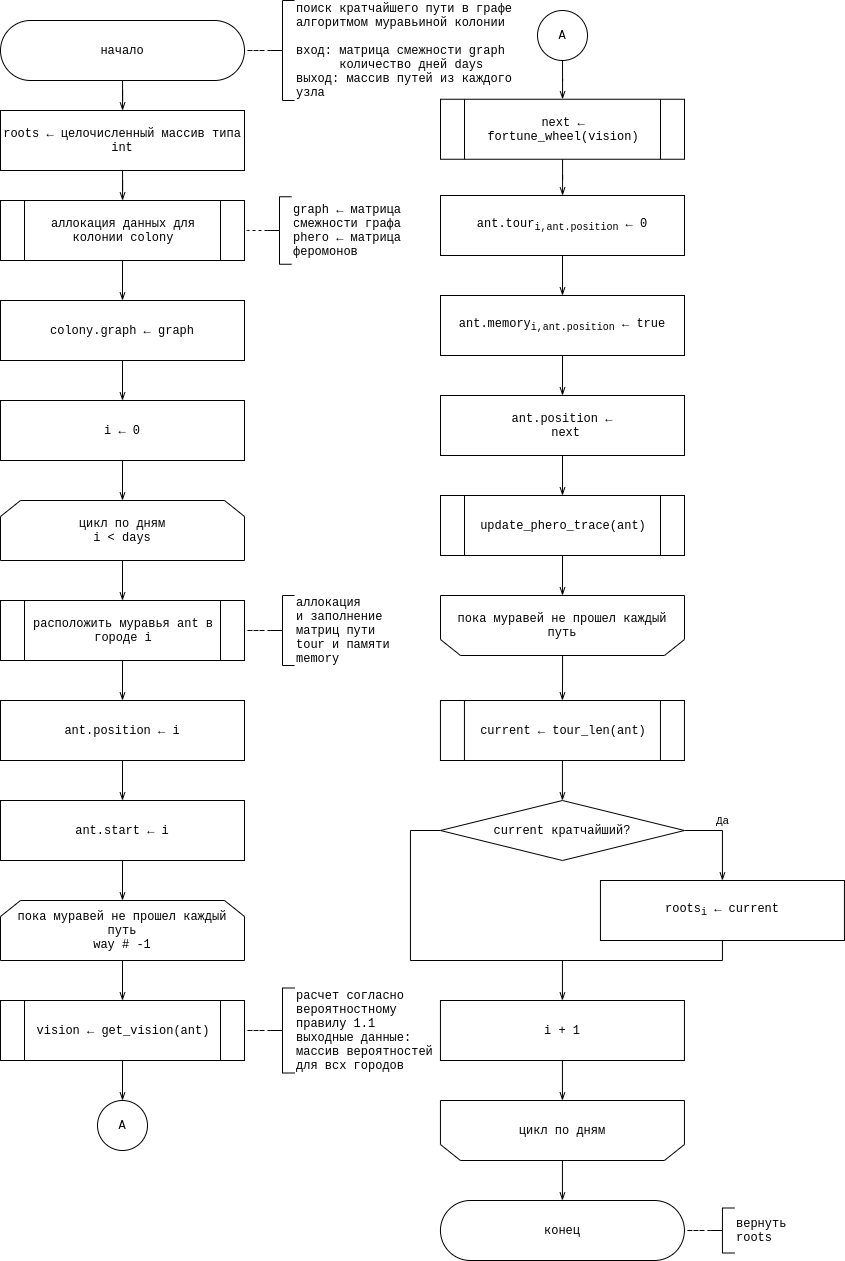

The diagram above was exported from draw.io. Its source (the exported page's mxGraphModel, read from the mxfile embedded in the PNG):
<mxGraphModel dx="1673" dy="1002" grid="1" gridSize="10" guides="1" tooltips="1" connect="1" arrows="1" fold="1" page="1" pageScale="1" pageWidth="850" pageHeight="1100" math="0" shadow="0">
  <root>
    <mxCell id="0" />
    <mxCell id="1" parent="0" />
    <mxCell id="WceGdDlByQa--_Kdfajt-5" value="" style="edgeStyle=orthogonalEdgeStyle;rounded=0;orthogonalLoop=1;jettySize=auto;html=1;endArrow=none;endFill=0;startArrow=openThin;startFill=0;" edge="1" parent="1" source="WceGdDlByQa--_Kdfajt-4" target="WceGdDlByQa--_Kdfajt-1">
      <mxGeometry relative="1" as="geometry" />
    </mxCell>
    <mxCell id="WceGdDlByQa--_Kdfajt-1" value="&lt;div&gt;начало&lt;/div&gt;" style="rounded=1;whiteSpace=wrap;html=1;arcSize=50;fontFamily=Courier New;" vertex="1" parent="1">
      <mxGeometry y="20" width="244" height="60" as="geometry" />
    </mxCell>
    <mxCell id="WceGdDlByQa--_Kdfajt-3" value="" style="edgeStyle=orthogonalEdgeStyle;rounded=0;orthogonalLoop=1;jettySize=auto;html=1;endArrow=none;endFill=0;dashed=1;" edge="1" parent="1" source="WceGdDlByQa--_Kdfajt-2" target="WceGdDlByQa--_Kdfajt-1">
      <mxGeometry relative="1" as="geometry" />
    </mxCell>
    <mxCell id="WceGdDlByQa--_Kdfajt-2" value="поиск кратчайшего пути в графе&lt;br&gt;алгоритмом муравьиной колонии&lt;br&gt;&lt;br&gt;вход: матрица смежности graph&lt;br&gt;&amp;nbsp; &amp;nbsp; &amp;nbsp; количество дней days&lt;br&gt;выход: массив путей из каждого&lt;br&gt;узла" style="strokeWidth=1;html=1;shape=mxgraph.flowchart.annotation_2;align=left;labelPosition=right;pointerEvents=1;fontFamily=Courier New;" vertex="1" parent="1">
      <mxGeometry x="270" width="24" height="100" as="geometry" />
    </mxCell>
    <mxCell id="WceGdDlByQa--_Kdfajt-10" value="" style="edgeStyle=orthogonalEdgeStyle;rounded=0;orthogonalLoop=1;jettySize=auto;html=1;startArrow=none;startFill=0;endArrow=openThin;endFill=0;" edge="1" parent="1" source="WceGdDlByQa--_Kdfajt-4" target="WceGdDlByQa--_Kdfajt-7">
      <mxGeometry relative="1" as="geometry" />
    </mxCell>
    <mxCell id="WceGdDlByQa--_Kdfajt-4" value="roots ← целочисленный массив типа int" style="shape=rectangle;whiteSpace=wrap;html=1;backgroundOutline=1;fontFamily=Courier New;strokeWidth=1;" vertex="1" parent="1">
      <mxGeometry y="110" width="244" height="60" as="geometry" />
    </mxCell>
    <mxCell id="WceGdDlByQa--_Kdfajt-12" value="" style="edgeStyle=orthogonalEdgeStyle;rounded=0;orthogonalLoop=1;jettySize=auto;html=1;startArrow=none;startFill=0;endArrow=openThin;endFill=0;" edge="1" parent="1" source="WceGdDlByQa--_Kdfajt-7" target="WceGdDlByQa--_Kdfajt-11">
      <mxGeometry relative="1" as="geometry" />
    </mxCell>
    <mxCell id="WceGdDlByQa--_Kdfajt-7" value="аллокация данных для колонии colony" style="shape=process;whiteSpace=wrap;html=1;backgroundOutline=1;strokeWidth=1;fontFamily=Courier New;" vertex="1" parent="1">
      <mxGeometry y="200" width="244" height="60" as="geometry" />
    </mxCell>
    <mxCell id="WceGdDlByQa--_Kdfajt-9" value="" style="edgeStyle=orthogonalEdgeStyle;rounded=0;orthogonalLoop=1;jettySize=auto;html=1;startArrow=none;startFill=0;endArrow=none;endFill=0;dashed=1;" edge="1" parent="1" source="WceGdDlByQa--_Kdfajt-8" target="WceGdDlByQa--_Kdfajt-7">
      <mxGeometry relative="1" as="geometry" />
    </mxCell>
    <mxCell id="WceGdDlByQa--_Kdfajt-8" value="graph&amp;nbsp;&lt;span style=&quot;text-align: center&quot;&gt;← матрица &lt;br&gt;смежности графа&lt;br&gt;phero&amp;nbsp;&lt;/span&gt;&lt;span style=&quot;text-align: center&quot;&gt;← матрица &lt;br&gt;феромонов&lt;/span&gt;&lt;span style=&quot;text-align: center&quot;&gt;&lt;br&gt;&lt;/span&gt;" style="strokeWidth=1;html=1;shape=mxgraph.flowchart.annotation_2;align=left;labelPosition=right;pointerEvents=1;fontFamily=Courier New;" vertex="1" parent="1">
      <mxGeometry x="267" y="196.25" width="24" height="67.5" as="geometry" />
    </mxCell>
    <mxCell id="WceGdDlByQa--_Kdfajt-17" value="" style="edgeStyle=orthogonalEdgeStyle;rounded=0;orthogonalLoop=1;jettySize=auto;html=1;startArrow=none;startFill=0;endArrow=openThin;endFill=0;" edge="1" parent="1" source="WceGdDlByQa--_Kdfajt-11" target="WceGdDlByQa--_Kdfajt-16">
      <mxGeometry relative="1" as="geometry" />
    </mxCell>
    <mxCell id="WceGdDlByQa--_Kdfajt-11" value="colony.graph&amp;nbsp;&lt;span&gt;←&amp;nbsp;&lt;/span&gt;graph" style="shape=rectangle;whiteSpace=wrap;html=1;backgroundOutline=1;fontFamily=Courier New;strokeWidth=1;" vertex="1" parent="1">
      <mxGeometry y="300" width="244" height="60" as="geometry" />
    </mxCell>
    <mxCell id="WceGdDlByQa--_Kdfajt-35" value="" style="edgeStyle=orthogonalEdgeStyle;rounded=0;orthogonalLoop=1;jettySize=auto;html=1;fontFamily=Courier New;startArrow=none;startFill=0;endArrow=openThin;endFill=0;" edge="1" parent="1" source="WceGdDlByQa--_Kdfajt-13" target="WceGdDlByQa--_Kdfajt-21">
      <mxGeometry relative="1" as="geometry" />
    </mxCell>
    <mxCell id="WceGdDlByQa--_Kdfajt-13" value="расположить муравья ant в городе i" style="shape=process;whiteSpace=wrap;html=1;backgroundOutline=1;strokeWidth=1;fontFamily=Courier New;" vertex="1" parent="1">
      <mxGeometry y="600" width="244" height="60" as="geometry" />
    </mxCell>
    <mxCell id="WceGdDlByQa--_Kdfajt-34" value="" style="edgeStyle=orthogonalEdgeStyle;rounded=0;orthogonalLoop=1;jettySize=auto;html=1;fontFamily=Courier New;startArrow=none;startFill=0;endArrow=openThin;endFill=0;" edge="1" parent="1" source="WceGdDlByQa--_Kdfajt-14" target="WceGdDlByQa--_Kdfajt-13">
      <mxGeometry relative="1" as="geometry" />
    </mxCell>
    <mxCell id="WceGdDlByQa--_Kdfajt-14" value="цикл по дням&lt;br&gt;i &amp;lt; days" style="shape=loopLimit;whiteSpace=wrap;html=1;fontFamily=Courier New;strokeWidth=1;" vertex="1" parent="1">
      <mxGeometry y="500" width="244" height="60" as="geometry" />
    </mxCell>
    <mxCell id="WceGdDlByQa--_Kdfajt-33" value="" style="edgeStyle=orthogonalEdgeStyle;rounded=0;orthogonalLoop=1;jettySize=auto;html=1;fontFamily=Courier New;startArrow=none;startFill=0;endArrow=openThin;endFill=0;" edge="1" parent="1" source="WceGdDlByQa--_Kdfajt-16" target="WceGdDlByQa--_Kdfajt-14">
      <mxGeometry relative="1" as="geometry" />
    </mxCell>
    <mxCell id="WceGdDlByQa--_Kdfajt-16" value="i ← 0" style="shape=rectangle;whiteSpace=wrap;html=1;backgroundOutline=1;fontFamily=Courier New;strokeWidth=1;" vertex="1" parent="1">
      <mxGeometry y="400" width="244" height="60" as="geometry" />
    </mxCell>
    <mxCell id="WceGdDlByQa--_Kdfajt-19" value="" style="edgeStyle=orthogonalEdgeStyle;rounded=0;orthogonalLoop=1;jettySize=auto;html=1;startArrow=none;startFill=0;endArrow=none;endFill=0;dashed=1;" edge="1" parent="1" source="WceGdDlByQa--_Kdfajt-18" target="WceGdDlByQa--_Kdfajt-13">
      <mxGeometry relative="1" as="geometry" />
    </mxCell>
    <mxCell id="WceGdDlByQa--_Kdfajt-18" value="&lt;span style=&quot;text-align: center&quot;&gt;аллокация &lt;br&gt;и заполнение &lt;br&gt;матриц пути &lt;br&gt;tour и памяти &lt;br&gt;memory&lt;br&gt;&lt;/span&gt;" style="strokeWidth=1;html=1;shape=mxgraph.flowchart.annotation_2;align=left;labelPosition=right;pointerEvents=1;fontFamily=Courier New;" vertex="1" parent="1">
      <mxGeometry x="270" y="595" width="24" height="70" as="geometry" />
    </mxCell>
    <mxCell id="WceGdDlByQa--_Kdfajt-36" value="" style="edgeStyle=orthogonalEdgeStyle;rounded=0;orthogonalLoop=1;jettySize=auto;html=1;fontFamily=Courier New;startArrow=none;startFill=0;endArrow=openThin;endFill=0;" edge="1" parent="1" source="WceGdDlByQa--_Kdfajt-21" target="WceGdDlByQa--_Kdfajt-22">
      <mxGeometry relative="1" as="geometry" />
    </mxCell>
    <mxCell id="WceGdDlByQa--_Kdfajt-21" value="ant.position ← i" style="shape=rectangle;whiteSpace=wrap;html=1;backgroundOutline=1;fontFamily=Courier New;strokeWidth=1;" vertex="1" parent="1">
      <mxGeometry y="700" width="244" height="60" as="geometry" />
    </mxCell>
    <mxCell id="WceGdDlByQa--_Kdfajt-37" value="" style="edgeStyle=orthogonalEdgeStyle;rounded=0;orthogonalLoop=1;jettySize=auto;html=1;fontFamily=Courier New;startArrow=none;startFill=0;endArrow=openThin;endFill=0;" edge="1" parent="1" source="WceGdDlByQa--_Kdfajt-22" target="WceGdDlByQa--_Kdfajt-23">
      <mxGeometry relative="1" as="geometry" />
    </mxCell>
    <mxCell id="WceGdDlByQa--_Kdfajt-22" value="ant.start ← i" style="shape=rectangle;whiteSpace=wrap;html=1;backgroundOutline=1;fontFamily=Courier New;strokeWidth=1;" vertex="1" parent="1">
      <mxGeometry y="800" width="244" height="60" as="geometry" />
    </mxCell>
    <mxCell id="WceGdDlByQa--_Kdfajt-65" value="" style="edgeStyle=orthogonalEdgeStyle;rounded=0;orthogonalLoop=1;jettySize=auto;html=1;fontFamily=Courier New;startArrow=none;startFill=0;endArrow=openThin;endFill=0;" edge="1" parent="1" source="WceGdDlByQa--_Kdfajt-23" target="WceGdDlByQa--_Kdfajt-41">
      <mxGeometry relative="1" as="geometry" />
    </mxCell>
    <mxCell id="WceGdDlByQa--_Kdfajt-23" value="пока муравей не прошел каждый путь&lt;br&gt;way # -1" style="shape=loopLimit;whiteSpace=wrap;html=1;fontFamily=Courier New;strokeWidth=1;" vertex="1" parent="1">
      <mxGeometry y="900" width="244" height="60" as="geometry" />
    </mxCell>
    <mxCell id="WceGdDlByQa--_Kdfajt-24" value="А" style="ellipse;whiteSpace=wrap;html=1;aspect=fixed;fontFamily=Courier New;" vertex="1" parent="1">
      <mxGeometry x="97" y="1100" width="50" height="50" as="geometry" />
    </mxCell>
    <mxCell id="WceGdDlByQa--_Kdfajt-67" value="" style="edgeStyle=orthogonalEdgeStyle;rounded=0;orthogonalLoop=1;jettySize=auto;html=1;fontFamily=Courier New;startArrow=none;startFill=0;endArrow=openThin;endFill=0;" edge="1" parent="1" source="WceGdDlByQa--_Kdfajt-39" target="WceGdDlByQa--_Kdfajt-44">
      <mxGeometry relative="1" as="geometry" />
    </mxCell>
    <mxCell id="WceGdDlByQa--_Kdfajt-39" value="А" style="ellipse;whiteSpace=wrap;html=1;aspect=fixed;fontFamily=Courier New;" vertex="1" parent="1">
      <mxGeometry x="537" y="10" width="50" height="50" as="geometry" />
    </mxCell>
    <mxCell id="WceGdDlByQa--_Kdfajt-66" value="" style="edgeStyle=orthogonalEdgeStyle;rounded=0;orthogonalLoop=1;jettySize=auto;html=1;fontFamily=Courier New;startArrow=none;startFill=0;endArrow=openThin;endFill=0;" edge="1" parent="1" source="WceGdDlByQa--_Kdfajt-41" target="WceGdDlByQa--_Kdfajt-24">
      <mxGeometry relative="1" as="geometry" />
    </mxCell>
    <mxCell id="WceGdDlByQa--_Kdfajt-41" value="vision ← get_vision(ant)" style="shape=process;whiteSpace=wrap;html=1;backgroundOutline=1;strokeWidth=1;fontFamily=Courier New;" vertex="1" parent="1">
      <mxGeometry y="1000" width="244" height="60" as="geometry" />
    </mxCell>
    <mxCell id="WceGdDlByQa--_Kdfajt-47" value="" style="edgeStyle=orthogonalEdgeStyle;rounded=0;orthogonalLoop=1;jettySize=auto;html=1;fontFamily=Courier New;startArrow=none;startFill=0;endArrow=openThin;endFill=0;" edge="1" parent="1" source="WceGdDlByQa--_Kdfajt-44" target="WceGdDlByQa--_Kdfajt-46">
      <mxGeometry relative="1" as="geometry" />
    </mxCell>
    <mxCell id="WceGdDlByQa--_Kdfajt-44" value="next ← fortune_wheel(vision)" style="shape=process;whiteSpace=wrap;html=1;backgroundOutline=1;strokeWidth=1;fontFamily=Courier New;" vertex="1" parent="1">
      <mxGeometry x="440" y="98.75" width="244" height="60" as="geometry" />
    </mxCell>
    <mxCell id="WceGdDlByQa--_Kdfajt-49" value="" style="edgeStyle=orthogonalEdgeStyle;rounded=0;orthogonalLoop=1;jettySize=auto;html=1;fontFamily=Courier New;startArrow=none;startFill=0;endArrow=openThin;endFill=0;" edge="1" parent="1" source="WceGdDlByQa--_Kdfajt-46" target="WceGdDlByQa--_Kdfajt-48">
      <mxGeometry relative="1" as="geometry" />
    </mxCell>
    <mxCell id="WceGdDlByQa--_Kdfajt-46" value="ant.tour&lt;sub&gt;i,ant.position&lt;/sub&gt;&amp;nbsp;← 0" style="shape=rectangle;whiteSpace=wrap;html=1;backgroundOutline=1;fontFamily=Courier New;strokeWidth=1;" vertex="1" parent="1">
      <mxGeometry x="440" y="195" width="244" height="60" as="geometry" />
    </mxCell>
    <mxCell id="WceGdDlByQa--_Kdfajt-51" value="" style="edgeStyle=orthogonalEdgeStyle;rounded=0;orthogonalLoop=1;jettySize=auto;html=1;fontFamily=Courier New;startArrow=none;startFill=0;endArrow=openThin;endFill=0;" edge="1" parent="1" source="WceGdDlByQa--_Kdfajt-48" target="WceGdDlByQa--_Kdfajt-50">
      <mxGeometry relative="1" as="geometry" />
    </mxCell>
    <mxCell id="WceGdDlByQa--_Kdfajt-48" value="ant.memory&lt;sub&gt;i,ant.position&lt;/sub&gt;&amp;nbsp;← true" style="shape=rectangle;whiteSpace=wrap;html=1;backgroundOutline=1;fontFamily=Courier New;strokeWidth=1;" vertex="1" parent="1">
      <mxGeometry x="440" y="295" width="244" height="60" as="geometry" />
    </mxCell>
    <mxCell id="WceGdDlByQa--_Kdfajt-53" value="" style="edgeStyle=orthogonalEdgeStyle;rounded=0;orthogonalLoop=1;jettySize=auto;html=1;fontFamily=Courier New;startArrow=none;startFill=0;endArrow=openThin;endFill=0;" edge="1" parent="1" source="WceGdDlByQa--_Kdfajt-50" target="WceGdDlByQa--_Kdfajt-52">
      <mxGeometry relative="1" as="geometry" />
    </mxCell>
    <mxCell id="WceGdDlByQa--_Kdfajt-50" value="ant.position ←&lt;br&gt;&amp;nbsp;next" style="shape=rectangle;whiteSpace=wrap;html=1;backgroundOutline=1;fontFamily=Courier New;strokeWidth=1;" vertex="1" parent="1">
      <mxGeometry x="440" y="395" width="244" height="60" as="geometry" />
    </mxCell>
    <mxCell id="WceGdDlByQa--_Kdfajt-76" value="" style="edgeStyle=orthogonalEdgeStyle;rounded=0;orthogonalLoop=1;jettySize=auto;html=1;fontFamily=Courier New;startArrow=none;startFill=0;endArrow=openThin;endFill=0;" edge="1" parent="1" source="WceGdDlByQa--_Kdfajt-52" target="WceGdDlByQa--_Kdfajt-63">
      <mxGeometry relative="1" as="geometry" />
    </mxCell>
    <mxCell id="WceGdDlByQa--_Kdfajt-52" value="update_phero_trace(ant)" style="shape=process;whiteSpace=wrap;html=1;backgroundOutline=1;strokeWidth=1;fontFamily=Courier New;" vertex="1" parent="1">
      <mxGeometry x="440" y="495" width="244" height="60" as="geometry" />
    </mxCell>
    <mxCell id="WceGdDlByQa--_Kdfajt-59" value="" style="edgeStyle=orthogonalEdgeStyle;rounded=0;orthogonalLoop=1;jettySize=auto;html=1;fontFamily=Courier New;startArrow=none;startFill=0;endArrow=openThin;endFill=0;" edge="1" parent="1" source="WceGdDlByQa--_Kdfajt-54" target="WceGdDlByQa--_Kdfajt-56">
      <mxGeometry relative="1" as="geometry" />
    </mxCell>
    <mxCell id="WceGdDlByQa--_Kdfajt-54" value="current&amp;nbsp;&lt;span style=&quot;color: rgba(0 , 0 , 0 , 0) ; font-family: monospace ; font-size: 0px&quot;&gt;%3CmxGraphModel%3E%3Croot%3E%3CmxCell%20id%3D%220%22%2F%3E%3CmxCell%20id%3D%221%22%20parent%3D%220%22%2F%3E%3CmxCell%20id%3D%222%22%20value%3D%22update_phero_trace()%22%20style%3D%22shape%3Dprocess%3BwhiteSpace%3Dwrap%3Bhtml%3D1%3BbackgroundOutline%3D1%3BstrokeWidth%3D1%3BfontFamily%3DCourier%20New%3B%22%20vertex%3D%221%22%20parent%3D%221%22%3E%3CmxGeometry%20x%3D%22553%22%20y%3D%22600%22%20width%3D%22244%22%20height%3D%2260%22%20as%3D%22geometry%22%2F%3E%3C%2FmxCell%3E%3C%2Froot%3E%3C%2FmxGraphModel%3E&lt;/span&gt;← tour_len(ant)" style="shape=process;whiteSpace=wrap;html=1;backgroundOutline=1;strokeWidth=1;fontFamily=Courier New;" vertex="1" parent="1">
      <mxGeometry x="439.94" y="700" width="244" height="60" as="geometry" />
    </mxCell>
    <mxCell id="WceGdDlByQa--_Kdfajt-58" style="edgeStyle=orthogonalEdgeStyle;rounded=0;orthogonalLoop=1;jettySize=auto;html=1;exitX=1;exitY=0.5;exitDx=0;exitDy=0;fontFamily=Courier New;startArrow=none;startFill=0;endArrow=openThin;endFill=0;" edge="1" parent="1" source="WceGdDlByQa--_Kdfajt-56" target="WceGdDlByQa--_Kdfajt-57">
      <mxGeometry relative="1" as="geometry" />
    </mxCell>
    <mxCell id="WceGdDlByQa--_Kdfajt-60" value="Да" style="edgeLabel;html=1;align=center;verticalAlign=middle;resizable=0;points=[];fontFamily=Courier New;" vertex="1" connectable="0" parent="WceGdDlByQa--_Kdfajt-58">
      <mxGeometry x="-0.3182" y="-2" relative="1" as="geometry">
        <mxPoint x="8" y="-12" as="offset" />
      </mxGeometry>
    </mxCell>
    <mxCell id="WceGdDlByQa--_Kdfajt-61" style="edgeStyle=orthogonalEdgeStyle;rounded=0;orthogonalLoop=1;jettySize=auto;html=1;exitX=0;exitY=0.5;exitDx=0;exitDy=0;entryX=0.5;entryY=1;entryDx=0;entryDy=0;fontFamily=Courier New;startArrow=none;startFill=0;endArrow=none;endFill=0;" edge="1" parent="1" source="WceGdDlByQa--_Kdfajt-56" target="WceGdDlByQa--_Kdfajt-57">
      <mxGeometry relative="1" as="geometry">
        <Array as="points">
          <mxPoint x="409.94" y="830" />
          <mxPoint x="409.94" y="960" />
          <mxPoint x="721.94" y="960" />
        </Array>
      </mxGeometry>
    </mxCell>
    <mxCell id="WceGdDlByQa--_Kdfajt-69" style="edgeStyle=orthogonalEdgeStyle;rounded=0;orthogonalLoop=1;jettySize=auto;html=1;entryX=0.5;entryY=0;entryDx=0;entryDy=0;fontFamily=Courier New;startArrow=none;startFill=0;endArrow=openThin;endFill=0;" edge="1" parent="1" target="WceGdDlByQa--_Kdfajt-62">
      <mxGeometry relative="1" as="geometry">
        <mxPoint x="561.94" y="960" as="sourcePoint" />
      </mxGeometry>
    </mxCell>
    <mxCell id="WceGdDlByQa--_Kdfajt-56" value="current кратчайший?" style="rhombus;whiteSpace=wrap;html=1;fontFamily=Courier New;" vertex="1" parent="1">
      <mxGeometry x="439.94" y="800" width="244" height="60" as="geometry" />
    </mxCell>
    <mxCell id="WceGdDlByQa--_Kdfajt-57" value="roots&lt;sub&gt;i&lt;/sub&gt;&amp;nbsp;←&amp;nbsp;current" style="shape=rectangle;whiteSpace=wrap;html=1;backgroundOutline=1;fontFamily=Courier New;strokeWidth=1;" vertex="1" parent="1">
      <mxGeometry x="599.94" y="880" width="244" height="60" as="geometry" />
    </mxCell>
    <mxCell id="WceGdDlByQa--_Kdfajt-70" value="" style="edgeStyle=orthogonalEdgeStyle;rounded=0;orthogonalLoop=1;jettySize=auto;html=1;fontFamily=Courier New;startArrow=none;startFill=0;endArrow=openThin;endFill=0;" edge="1" parent="1" source="WceGdDlByQa--_Kdfajt-62" target="WceGdDlByQa--_Kdfajt-68">
      <mxGeometry relative="1" as="geometry" />
    </mxCell>
    <mxCell id="WceGdDlByQa--_Kdfajt-62" value="i + 1" style="shape=rectangle;whiteSpace=wrap;html=1;backgroundOutline=1;fontFamily=Courier New;strokeWidth=1;" vertex="1" parent="1">
      <mxGeometry x="439.94" y="1000" width="244" height="60" as="geometry" />
    </mxCell>
    <mxCell id="WceGdDlByQa--_Kdfajt-75" value="" style="edgeStyle=orthogonalEdgeStyle;rounded=0;orthogonalLoop=1;jettySize=auto;html=1;fontFamily=Courier New;startArrow=none;startFill=0;endArrow=openThin;endFill=0;" edge="1" parent="1" source="WceGdDlByQa--_Kdfajt-63" target="WceGdDlByQa--_Kdfajt-54">
      <mxGeometry relative="1" as="geometry" />
    </mxCell>
    <mxCell id="WceGdDlByQa--_Kdfajt-63" value="пока муравей не прошел каждый путь" style="shape=loopLimit;whiteSpace=wrap;html=1;fontFamily=Courier New;strokeWidth=1;flipV=1;" vertex="1" parent="1">
      <mxGeometry x="440" y="595" width="244" height="60" as="geometry" />
    </mxCell>
    <mxCell id="WceGdDlByQa--_Kdfajt-72" value="" style="edgeStyle=orthogonalEdgeStyle;rounded=0;orthogonalLoop=1;jettySize=auto;html=1;fontFamily=Courier New;startArrow=none;startFill=0;endArrow=openThin;endFill=0;" edge="1" parent="1" source="WceGdDlByQa--_Kdfajt-68" target="WceGdDlByQa--_Kdfajt-71">
      <mxGeometry relative="1" as="geometry" />
    </mxCell>
    <mxCell id="WceGdDlByQa--_Kdfajt-68" value="цикл по дням" style="shape=loopLimit;whiteSpace=wrap;html=1;fontFamily=Courier New;strokeWidth=1;flipV=1;" vertex="1" parent="1">
      <mxGeometry x="439.94" y="1100" width="244" height="60" as="geometry" />
    </mxCell>
    <mxCell id="WceGdDlByQa--_Kdfajt-71" value="конец" style="rounded=1;whiteSpace=wrap;html=1;arcSize=50;fontFamily=Courier New;" vertex="1" parent="1">
      <mxGeometry x="439.94" y="1200" width="244" height="60" as="geometry" />
    </mxCell>
    <mxCell id="WceGdDlByQa--_Kdfajt-74" value="" style="edgeStyle=orthogonalEdgeStyle;rounded=0;orthogonalLoop=1;jettySize=auto;html=1;fontFamily=Courier New;startArrow=none;startFill=0;endArrow=none;endFill=0;dashed=1;" edge="1" parent="1" source="WceGdDlByQa--_Kdfajt-73" target="WceGdDlByQa--_Kdfajt-71">
      <mxGeometry relative="1" as="geometry" />
    </mxCell>
    <mxCell id="WceGdDlByQa--_Kdfajt-73" value="&lt;span style=&quot;text-align: center&quot;&gt;вернуть&lt;br&gt;roots&lt;br&gt;&lt;/span&gt;" style="strokeWidth=1;html=1;shape=mxgraph.flowchart.annotation_2;align=left;labelPosition=right;pointerEvents=1;fontFamily=Courier New;" vertex="1" parent="1">
      <mxGeometry x="709.94" y="1207.5" width="24" height="45" as="geometry" />
    </mxCell>
    <mxCell id="WceGdDlByQa--_Kdfajt-78" value="" style="edgeStyle=orthogonalEdgeStyle;rounded=0;orthogonalLoop=1;jettySize=auto;html=1;fontFamily=Courier New;startArrow=none;startFill=0;endArrow=none;endFill=0;dashed=1;" edge="1" parent="1" source="WceGdDlByQa--_Kdfajt-77" target="WceGdDlByQa--_Kdfajt-41">
      <mxGeometry relative="1" as="geometry" />
    </mxCell>
    <mxCell id="WceGdDlByQa--_Kdfajt-77" value="&lt;span style=&quot;text-align: center&quot;&gt;расчет согласно&lt;br&gt;вероятностному &lt;br&gt;правилу 1.1&lt;br&gt;выходные данные:&lt;br&gt;массив вероятностей&lt;br&gt;для всх городов&lt;br&gt;&lt;/span&gt;" style="strokeWidth=1;html=1;shape=mxgraph.flowchart.annotation_2;align=left;labelPosition=right;pointerEvents=1;fontFamily=Courier New;" vertex="1" parent="1">
      <mxGeometry x="270" y="987.5" width="24" height="85" as="geometry" />
    </mxCell>
  </root>
</mxGraphModel>